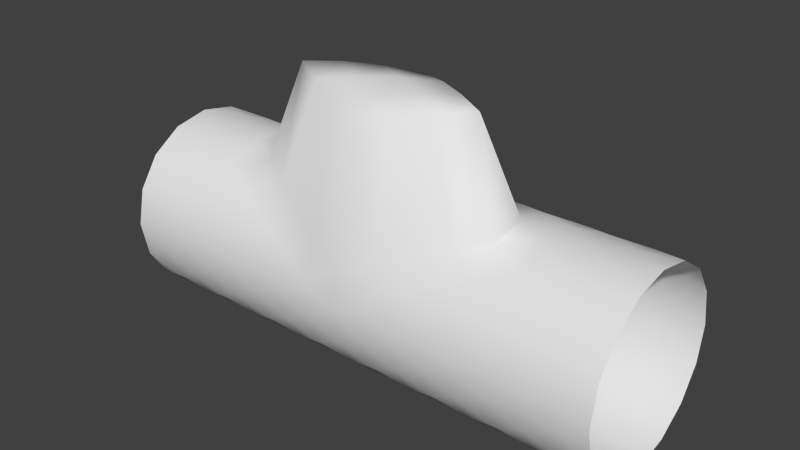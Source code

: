 # Source: joinedMesh.blend  (saved by Blender 2.60.0; exported with 4.5.12 LTS)
import bpy
from mathutils import Matrix  # noqa: F401  (used for matrix-valued properties, if any)

bpy.ops.wm.read_factory_settings(use_empty=True)
scene = bpy.context.scene
scene.name = 'Scene'

# ---- collections
col_collection_1 = bpy.data.collections.new('Collection 1'); scene.collection.children.link(col_collection_1)

# ---- world
world_world = bpy.data.worlds.new('World'); scene.world = world_world
world_world.color = (0.05088, 0.05088, 0.05088)
world_world.use_sun_shadow = False
world_world.sun_shadow_jitter_overblur = 0.0
world_world.cycles.sampling_method = 'MANUAL'
world_world.cycles.sample_map_resolution = 256

# ---- meshes
me_circle_001 = bpy.data.meshes.new('Circle.001')
me_circle_001.from_pydata([(-0.1951, 0.9808, -2.412), (0.5556, 0.8315, -2.412), (0.8315, -0.5556, -2.412), (0.1951, -0.9808, -2.412), (-0.5556, 0.8315, -2.412), (-2.081e-07, 1.0, -2.756), (0.3827, 0.9239, -2.756), (0.7071, 0.7071, -2.756), (0.9239, 0.3827, -2.756), (1.0, -4.371e-08, -2.756), (0.9239, -0.3827, -2.756), (0.7071, -0.7071, -2.756), (0.3827, -0.9239, -2.756), (-5.709e-08, -1.0, -2.756), (-0.3827, -0.9239, -2.756), (-0.7071, -0.7071, -2.756), (-0.9239, -0.3827, -2.756), (-1.0, 1.192e-08, -2.756), (-0.9239, 0.3827, -2.756), (-0.7071, 0.7071, -2.756), (-0.3827, 0.9239, -2.756), (-0.8315, 0.5556, -2.412), (-0.9808, 0.1951, -2.412), (-0.9808, -0.1951, -2.412), (-0.8315, -0.5556, -2.412), (-0.5556, -0.8315, -2.412), (-0.1951, -0.9808, -2.412), (0.5556, -0.8315, -2.412), (0.9808, -0.1951, -2.412), (0.9808, 0.1951, -2.412), (0.8315, 0.5556, -2.412), (0.1951, 0.9808, -2.412), (0.7071, 0.7071, -2.067), (0.3827, 0.9239, -2.067), (-0.3827, 0.9239, -2.067), (-0.3827, 0.9239, -1.378), (-4.465e-07, 1.0, -1.378), (0.3827, 0.9239, -1.378), (0.7071, 0.7071, -1.378), (0.9239, 0.3827, -1.378), (-0.3827, -0.9239, -1.378), (-0.9239, 0.3827, -1.378), (-0.7071, 0.7071, -1.378), (0.1951, 0.9808, -1.723), (0.8315, 0.5556, -1.723), (0.9808, 0.1951, -1.723), (0.9808, -0.1951, -1.723), (0.5556, -0.8315, -1.723), (-0.1951, -0.9808, -1.723), (-0.5556, -0.8315, -1.723), (-0.8315, -0.5556, -1.723), (-0.9808, -0.1951, -1.723), (-0.9808, 0.1951, -1.723), (-0.8315, 0.5556, -1.723), (-0.7071, 0.7071, -2.067), (-0.9239, 0.3827, -2.067), (-1.0, 5.96e-08, -2.067), (-0.9239, -0.3827, -2.067), (-0.7071, -0.7071, -2.067), (-0.3827, -0.9239, -2.067), (-1.763e-07, -1.0, -2.067), (0.3827, -0.9239, -2.067), (0.7071, -0.7071, -2.067), (0.9239, -0.3827, -2.067), (1.0, 2.98e-08, -2.067), (0.9239, 0.3827, -2.067), (-3.273e-07, 1.0, -2.067), (-0.5556, 0.8315, -1.723), (0.1951, -0.9808, -1.723), (0.8315, -0.5556, -1.723), (0.5556, 0.8315, -1.723), (-0.1951, 0.9808, -1.723), (-0.1951, 0.9808, -0.3445), (0.5556, 0.8315, -0.3445), (0.8315, -0.5556, -0.3445), (0.1951, -0.9808, -0.3445), (-0.5556, 0.8315, -0.3445), (-5.061e-07, 1.0, -0.6891), (0.9239, 0.3827, -0.6891), (1.0, 1.788e-07, -0.6891), (0.9239, -0.3827, -0.6891), (0.7071, -0.7071, -0.6891), (0.3827, -0.9239, -0.6891), (-3.551e-07, -1.0, -0.6891), (-0.3827, -0.9239, -0.6891), (-0.7071, -0.7071, -0.6891), (-1.924, -0.3827, -0.6891), (-2.0, 2.086e-07, -0.6891), (-0.9239, 0.3827, -0.6891), (-0.7071, 0.7071, -0.6891), (-0.8315, 0.5556, -0.3445), (-1.981, 0.1951, -0.3445), (-1.981, -0.1951, -0.3445), (-1.831, -0.5556, -0.3445), (-0.5556, -0.8315, -0.3445), (-0.1951, -0.9808, -0.3445), (0.5556, -0.8315, -0.3445), (0.9808, -0.1951, -0.3445), (0.9808, 0.1951, -0.3445), (0.8315, 0.5556, -0.3445), (0.1951, 0.9808, -0.3445), (-2.0, 2.086e-07, -2.07e-06), (-1.924, -0.3827, -2.07e-06), (-0.3827, -0.9239, -2.146e-06), (1.0, 2.682e-07, -2.146e-06), (0.9239, 0.3827, -2.146e-06), (0.7071, 0.7071, -2.146e-06), (0.3827, 0.9239, -2.146e-06), (-6.253e-07, 1.0, -2.146e-06), (-0.3827, 0.9239, -2.146e-06), (-0.3827, 0.9239, -0.6891), (0.3827, 0.9239, -0.6891), (0.7071, 0.7071, -0.6891), (0.1951, 0.9808, -1.034), (0.8315, 0.5556, -1.034), (0.9808, 0.1951, -1.034), (0.9808, -0.1951, -1.034), (0.5556, -0.8315, -1.034), (-0.1951, -0.9808, -1.034), (-0.5556, -0.8315, -1.034), (-0.8315, -0.5556, -1.034), (-1.981, -0.1951, -1.034), (-0.9808, 0.1951, -1.034), (-0.8315, 0.5556, -1.034), (-1.0, 1.639e-07, -1.378), (-0.9239, -0.3827, -1.378), (-0.7071, -0.7071, -1.378), (-2.359e-07, -1.0, -1.378), (0.3827, -0.9239, -1.378), (0.7071, -0.7071, -1.378), (0.9239, -0.3827, -1.378), (1.0, 1.043e-07, -1.378), (-0.5556, 0.8315, -1.034), (0.1951, -0.9808, -1.034), (0.8315, -0.5556, -1.034), (0.5556, 0.8315, -1.034), (-0.1951, 0.9808, -1.034), (-0.1951, 0.9808, 1.723), (0.5556, 0.8315, 1.723), (0.8315, -0.5556, 1.723), (0.1951, -0.9808, 1.723), (-0.5556, 0.8315, 1.723), (1.0, 4.023e-07, 1.378), (0.9239, -0.3827, 1.378), (0.7071, -0.7071, 1.378), (0.3827, -0.9239, 1.378), (-5.935e-07, -1.0, 1.378), (-0.7071, -0.7071, 1.378), (-0.9239, -0.3827, 1.378), (-1.0, 4.619e-07, 1.378), (-0.8315, 0.5556, 1.723), (-0.9808, 0.1951, 1.723), (-0.9808, -0.1951, 1.723), (-0.8315, -0.5556, 1.723), (-0.5556, -0.8315, 1.723), (-0.1951, -0.9808, 1.723), (0.5556, -0.8315, 1.723), (0.9808, -0.1951, 1.723), (0.9808, 0.1951, 1.723), (0.8315, 0.5556, 1.723), (0.1951, 0.9808, 1.723), (0.7071, 0.7071, 2.067), (0.3827, 0.9239, 2.067), (-0.3827, 0.9239, 2.067), (-0.3827, 0.9239, 2.756), (-9.829e-07, 1.0, 2.756), (0.3827, 0.9239, 2.756), (0.7071, 0.7071, 2.756), (0.9239, 0.3827, 2.756), (1.0, 5.662e-07, 2.756), (0.9239, -0.3827, 2.756), (0.7071, -0.7071, 2.756), (0.3827, -0.9239, 2.756), (-4.465e-07, -1.0, 2.756), (-0.3827, -0.9239, 2.756), (-0.7071, -0.7071, 2.756), (-0.9239, -0.3827, 2.756), (-1.0, 5.066e-07, 2.756), (-0.9239, 0.3827, 2.756), (-0.7071, 0.7071, 2.756), (0.1951, 0.9808, 2.412), (0.8315, 0.5556, 2.412), (0.9808, 0.1951, 2.412), (0.9808, -0.1951, 2.412), (0.5556, -0.8315, 2.412), (-0.1951, -0.9808, 2.412), (-0.5556, -0.8315, 2.412), (-0.8315, -0.5556, 2.412), (-0.9808, -0.1951, 2.412), (-0.9808, 0.1951, 2.412), (-0.8315, 0.5556, 2.412), (-0.7071, 0.7071, 2.067), (-0.9239, 0.3827, 2.067), (-1.0, 5.066e-07, 2.067), (-0.9239, -0.3827, 2.067), (-0.7071, -0.7071, 2.067), (-0.3827, -0.9239, 2.067), (-7.127e-07, -1.0, 2.067), (0.3827, -0.9239, 2.067), (0.7071, -0.7071, 2.067), (0.9239, -0.3827, 2.067), (1.0, 4.768e-07, 2.067), (0.9239, 0.3827, 2.067), (-8.637e-07, 1.0, 2.067), (-0.5556, 0.8315, 2.412), (0.1951, -0.9808, 2.412), (0.8315, -0.5556, 2.412), (0.5556, 0.8315, 2.412), (-0.1951, 0.9808, 2.412), (-0.1951, 0.9808, 1.034), (0.5556, 0.8315, 1.034), (0.8315, -0.5556, 1.034), (0.1951, -0.9808, 1.034), (-0.5556, 0.8315, 1.034), (-6.849e-07, 1.0, 0.689), (0.9239, 0.3827, 0.689), (1.0, 3.278e-07, 0.689), (0.9239, -0.3827, 0.689), (0.7071, -0.7071, 0.689), (0.3827, -0.9239, 0.689), (-5.339e-07, -1.0, 0.689), (-0.3827, -0.9239, 0.689), (-0.7071, -0.7071, 0.689), (-1.924, -0.3827, 0.689), (-2.0, 3.576e-07, 0.689), (-0.9239, 0.3827, 0.689), (-0.7071, 0.7071, 0.689), (-0.8315, 0.5556, 1.034), (-0.9808, 0.1951, 1.034), (-1.981, -0.1951, 1.034), (-0.8315, -0.5556, 1.034), (-0.5556, -0.8315, 1.034), (-0.1951, -0.9808, 1.034), (0.5556, -0.8315, 1.034), (0.9808, -0.1951, 1.034), (0.9808, 0.1951, 1.034), (0.8315, 0.5556, 1.034), (0.1951, 0.9808, 1.034), (-0.7071, 0.7071, 1.378), (-0.9239, 0.3827, 1.378), (-0.3827, -0.9239, 1.378), (0.9239, 0.3827, 1.378), (0.7071, 0.7071, 1.378), (0.3827, 0.9239, 1.378), (-8.041e-07, 1.0, 1.378), (-0.3827, 0.9239, 1.378), (-0.3827, 0.9239, 0.689), (0.3827, 0.9239, 0.689), (0.7071, 0.7071, 0.689), (0.1951, 0.9808, 0.3445), (0.8315, 0.5556, 0.3445), (0.9808, 0.1951, 0.3445), (0.9808, -0.1951, 0.3445), (0.5556, -0.8315, 0.3445), (-0.1951, -0.9808, 0.3445), (-0.5556, -0.8315, 0.3445), (-1.831, -0.5556, 0.3445), (-1.981, -0.1951, 0.3445), (-1.981, 0.1951, 0.3445), (-0.8315, 0.5556, 0.3445), (-0.7071, 0.7071, -2.146e-06), (-1.924, 0.3827, -2.07e-06), (-1.707, -0.7071, -2.07e-06), (-4.147e-07, -1.0, -2.146e-06), (0.3827, -0.9239, -2.146e-06), (0.7071, -0.7071, -2.146e-06), (0.9239, -0.3827, -2.146e-06), (-0.5556, 0.8315, 0.3445), (0.1951, -0.9808, 0.3445), (0.8315, -0.5556, 0.3445), (0.5556, 0.8315, 0.3445), (-0.1951, 0.9808, 0.3445)], [], [(3, 26, 13), (26, 14, 13), (26, 25, 14), (25, 15, 14), (25, 24, 15), (24, 16, 15), (24, 23, 16), (23, 17, 16), (23, 22, 17), (22, 18, 17), (22, 21, 18), (21, 19, 18), (21, 4, 19), (4, 20, 19), (0, 20, 4), (0, 5, 20), (0, 31, 5), (31, 6, 5), (31, 1, 6), (1, 7, 6), (1, 30, 7), (30, 8, 7), (30, 29, 8), (29, 9, 8), (29, 28, 9), (28, 10, 9), (28, 2, 10), (2, 11, 10), (2, 27, 11), (27, 12, 11), (27, 3, 12), (3, 13, 12), (61, 3, 27), (62, 61, 27), (62, 27, 2), (63, 62, 2), (63, 2, 28), (64, 63, 28), (64, 28, 29), (65, 64, 29), (65, 29, 30), (32, 65, 30), (32, 30, 1), (33, 32, 1), (33, 1, 31), (66, 33, 31), (31, 0, 66), (66, 0, 34), (34, 0, 4), (34, 4, 54), (54, 4, 21), (55, 54, 21), (55, 21, 22), (56, 55, 22), (56, 22, 23), (57, 56, 23), (57, 23, 24), (58, 57, 24), (58, 24, 25), (59, 58, 25), (59, 25, 26), (60, 59, 26), (60, 26, 3), (61, 60, 3), (128, 127, 68), (127, 48, 68), (127, 40, 48), (40, 49, 48), (40, 126, 49), (126, 50, 49), (126, 125, 50), (125, 51, 50), (125, 124, 51), (124, 52, 51), (124, 41, 52), (41, 53, 52), (41, 42, 53), (42, 67, 53), (35, 67, 42), (35, 71, 67), (36, 71, 35), (43, 71, 36), (36, 37, 43), (37, 70, 43), (37, 38, 70), (38, 44, 70), (38, 39, 44), (39, 45, 44), (39, 131, 45), (131, 46, 45), (131, 130, 46), (130, 69, 46), (130, 129, 69), (129, 47, 69), (129, 128, 47), (128, 68, 47), (68, 60, 61), (47, 68, 61), (47, 61, 62), (69, 47, 62), (69, 62, 63), (46, 69, 63), (46, 63, 64), (45, 46, 64), (45, 64, 65), (44, 45, 65), (44, 65, 32), (70, 44, 32), (70, 32, 33), (43, 70, 33), (43, 33, 66), (71, 43, 66), (71, 66, 34), (71, 34, 67), (67, 34, 54), (53, 67, 54), (53, 54, 55), (52, 53, 55), (52, 55, 56), (51, 52, 56), (51, 56, 57), (50, 51, 57), (50, 57, 58), (49, 50, 58), (49, 58, 59), (48, 49, 59), (48, 59, 60), (68, 48, 60), (75, 95, 83), (95, 84, 83), (95, 94, 84), (94, 85, 84), (94, 93, 85), (93, 86, 85), (93, 92, 86), (92, 87, 86), (92, 91, 87), (91, 88, 87), (91, 90, 88), (90, 89, 88), (90, 76, 89), (76, 110, 89), (72, 110, 76), (72, 77, 110), (72, 100, 77), (100, 111, 77), (100, 73, 111), (73, 112, 111), (73, 99, 112), (99, 78, 112), (99, 98, 78), (98, 79, 78), (98, 97, 79), (97, 80, 79), (97, 74, 80), (74, 81, 80), (74, 96, 81), (96, 82, 81), (96, 75, 82), (75, 83, 82), (264, 75, 96), (265, 264, 96), (265, 96, 74), (266, 265, 74), (266, 74, 97), (104, 266, 97), (104, 97, 98), (105, 104, 98), (105, 98, 99), (106, 105, 99), (106, 99, 73), (107, 106, 73), (107, 73, 100), (108, 107, 100), (100, 72, 108), (108, 72, 109), (109, 72, 76), (109, 76, 260), (260, 76, 90), (261, 260, 90), (261, 90, 91), (101, 261, 91), (101, 91, 92), (102, 101, 92), (102, 92, 93), (262, 102, 93), (262, 93, 94), (103, 262, 94), (103, 94, 95), (263, 103, 95), (263, 95, 75), (264, 263, 75), (82, 83, 133), (83, 118, 133), (83, 84, 118), (84, 119, 118), (84, 85, 119), (85, 120, 119), (85, 86, 120), (86, 121, 120), (86, 87, 121), (87, 122, 121), (87, 88, 122), (88, 123, 122), (88, 89, 123), (89, 132, 123), (110, 132, 89), (110, 136, 132), (77, 136, 110), (113, 136, 77), (77, 111, 113), (111, 135, 113), (111, 112, 135), (112, 114, 135), (112, 78, 114), (78, 115, 114), (78, 79, 115), (79, 116, 115), (79, 80, 116), (80, 134, 116), (80, 81, 134), (81, 117, 134), (81, 82, 117), (82, 133, 117), (133, 127, 128), (117, 133, 128), (117, 128, 129), (134, 117, 129), (134, 129, 130), (116, 134, 130), (116, 130, 131), (115, 116, 131), (115, 131, 39), (114, 115, 39), (114, 39, 38), (135, 114, 38), (135, 38, 37), (113, 135, 37), (113, 37, 36), (136, 113, 36), (136, 36, 35), (136, 35, 132), (132, 35, 42), (123, 132, 42), (123, 42, 41), (122, 123, 41), (122, 41, 124), (121, 122, 124), (121, 124, 125), (120, 121, 125), (120, 125, 126), (119, 120, 126), (119, 126, 40), (118, 119, 40), (118, 40, 127), (133, 118, 127), (140, 155, 146), (155, 240, 146), (155, 154, 240), (154, 147, 240), (154, 153, 147), (153, 148, 147), (153, 152, 148), (152, 149, 148), (152, 151, 149), (151, 239, 149), (151, 150, 239), (150, 238, 239), (150, 141, 238), (141, 245, 238), (137, 245, 141), (137, 244, 245), (137, 160, 244), (160, 243, 244), (160, 138, 243), (138, 242, 243), (138, 159, 242), (159, 241, 242), (159, 158, 241), (158, 142, 241), (158, 157, 142), (157, 143, 142), (157, 139, 143), (139, 144, 143), (139, 156, 144), (156, 145, 144), (156, 140, 145), (140, 146, 145), (198, 140, 156), (199, 198, 156), (199, 156, 139), (200, 199, 139), (200, 139, 157), (201, 200, 157), (201, 157, 158), (202, 201, 158), (202, 158, 159), (161, 202, 159), (161, 159, 138), (162, 161, 138), (162, 138, 160), (203, 162, 160), (160, 137, 203), (203, 137, 163), (163, 137, 141), (163, 141, 191), (191, 141, 150), (192, 191, 150), (192, 150, 151), (193, 192, 151), (193, 151, 152), (194, 193, 152), (194, 152, 153), (195, 194, 153), (195, 153, 154), (196, 195, 154), (196, 154, 155), (197, 196, 155), (197, 155, 140), (198, 197, 140), (172, 173, 205), (173, 185, 205), (173, 174, 185), (174, 186, 185), (174, 175, 186), (175, 187, 186), (175, 176, 187), (176, 188, 187), (176, 177, 188), (177, 189, 188), (177, 178, 189), (178, 190, 189), (178, 179, 190), (179, 204, 190), (164, 204, 179), (164, 208, 204), (165, 208, 164), (180, 208, 165), (165, 166, 180), (166, 207, 180), (166, 167, 207), (167, 181, 207), (167, 168, 181), (168, 182, 181), (168, 169, 182), (169, 183, 182), (169, 170, 183), (170, 206, 183), (170, 171, 206), (171, 184, 206), (171, 172, 184), (172, 205, 184), (205, 197, 198), (184, 205, 198), (184, 198, 199), (206, 184, 199), (206, 199, 200), (183, 206, 200), (183, 200, 201), (182, 183, 201), (182, 201, 202), (181, 182, 202), (181, 202, 161), (207, 181, 161), (207, 161, 162), (180, 207, 162), (180, 162, 203), (208, 180, 203), (208, 203, 163), (208, 163, 204), (204, 163, 191), (190, 204, 191), (190, 191, 192), (189, 190, 192), (189, 192, 193), (188, 189, 193), (188, 193, 194), (187, 188, 194), (187, 194, 195), (186, 187, 195), (186, 195, 196), (185, 186, 196), (185, 196, 197), (205, 185, 197), (212, 232, 220), (232, 221, 220), (232, 231, 221), (231, 222, 221), (231, 230, 222), (230, 223, 222), (230, 229, 223), (229, 224, 223), (229, 228, 224), (228, 225, 224), (228, 227, 225), (227, 226, 225), (227, 213, 226), (213, 246, 226), (209, 246, 213), (209, 214, 246), (209, 237, 214), (237, 247, 214), (237, 210, 247), (210, 248, 247), (210, 236, 248), (236, 215, 248), (236, 235, 215), (235, 216, 215), (235, 234, 216), (234, 217, 216), (234, 211, 217), (211, 218, 217), (211, 233, 218), (233, 219, 218), (233, 212, 219), (212, 220, 219), (145, 212, 233), (144, 145, 233), (144, 233, 211), (143, 144, 211), (143, 211, 234), (142, 143, 234), (142, 234, 235), (241, 142, 235), (241, 235, 236), (242, 241, 236), (242, 236, 210), (243, 242, 210), (243, 210, 237), (244, 243, 237), (237, 209, 244), (244, 209, 245), (245, 209, 213), (245, 213, 238), (238, 213, 227), (239, 238, 227), (239, 227, 228), (149, 239, 228), (149, 228, 229), (148, 149, 229), (148, 229, 230), (147, 148, 230), (147, 230, 231), (240, 147, 231), (240, 231, 232), (146, 240, 232), (146, 232, 212), (145, 146, 212), (219, 220, 268), (220, 254, 268), (220, 221, 254), (221, 255, 254), (221, 222, 255), (222, 256, 255), (222, 223, 256), (223, 257, 256), (223, 224, 257), (224, 258, 257), (224, 225, 258), (225, 259, 258), (225, 226, 259), (226, 267, 259), (246, 267, 226), (246, 271, 267), (214, 271, 246), (249, 271, 214), (214, 247, 249), (247, 270, 249), (247, 248, 270), (248, 250, 270), (248, 215, 250), (215, 251, 250), (215, 216, 251), (216, 252, 251), (216, 217, 252), (217, 269, 252), (217, 218, 269), (218, 253, 269), (218, 219, 253), (219, 268, 253), (268, 263, 264), (253, 268, 264), (253, 264, 265), (269, 253, 265), (269, 265, 266), (252, 269, 266), (252, 266, 104), (251, 252, 104), (251, 104, 105), (250, 251, 105), (250, 105, 106), (270, 250, 106), (270, 106, 107), (249, 270, 107), (249, 107, 108), (271, 249, 108), (271, 108, 109), (271, 109, 267), (267, 109, 260), (259, 267, 260), (259, 260, 261), (258, 259, 261), (258, 261, 101), (257, 258, 101), (257, 101, 102), (256, 257, 102), (256, 102, 262), (255, 256, 262), (255, 262, 103), (254, 255, 103), (254, 103, 263), (268, 254, 263)])
me_circle_001.polygons.foreach_set('use_smooth', [True] * 512)
me_circle_001.use_remesh_preserve_volume = False
me_circle_001.use_remesh_preserve_attributes = False
me_circle_001.use_mirror_vertex_groups = False
me_circle_001.update()

# ---- objects
ob_circle_001 = bpy.data.objects.new('Circle.001', me_circle_001)

# ---- transforms, parenting, visibility, modifiers, constraints
ob_circle_001.location = (0.0, 0.0, -4.735e-15)
ob_circle_001.rotation_euler = (-0.0, 1.571, 0.0)
ob_circle_001.lineart.crease_threshold = 0.0

# ---- collection membership
col_collection_1.objects.link(ob_circle_001)

# ---- scene / render settings (as saved in the file)
scene.frame_start = 1; scene.frame_end = 250; scene.frame_set(0)
scene.render.engine = 'BLENDER_EEVEE_NEXT'
scene.render.image_settings.color_mode = 'RGB'
scene.render.image_settings.compression = 90
scene.render.resolution_percentage = 50
scene.render.dither_intensity = 0.0
scene.render.bake_margin = 2
scene.render.bake_bias = 0.0
scene.cycles.use_denoising = False
scene.cycles.samples = 10
scene.cycles.sampling_pattern = 'TABULATED_SOBOL'
scene.cycles.light_sampling_threshold = 0.0
scene.cycles.use_adaptive_sampling = False
scene.cycles.use_light_tree = False
scene.cycles.blur_glossy = 0.0
scene.cycles.volume_bounces = 1
scene.cycles.pixel_filter_type = 'GAUSSIAN'
scene.cycles.sample_clamp_indirect = 0.0
scene.view_settings.view_transform = 'Standard'
bpy.context.view_layer.update()

# ---- added for rendering (the .blend has no active camera and no usable light): camera, sun
cam_auto = bpy.data.cameras.new('AutoCamera')
cam_auto.lens = 50.0
cam_auto.sensor_width = 36.0
cam_auto.clip_end = 1000.0
ob_auto_camera = bpy.data.objects.new('AutoCamera', cam_auto)
scene.collection.objects.link(ob_auto_camera)
ob_auto_camera.location = (6.09432, -7.31319, 5.37546)
ob_auto_camera.rotation_euler = (1.09748, -7.21219e-08, 0.694738)
scene.camera = ob_auto_camera
light_auto_sun = bpy.data.lights.new('AutoSun', 'SUN')
light_auto_sun.energy = 3.0
light_auto_sun.angle = 0.0523599
ob_auto_sun = bpy.data.objects.new('AutoSun', light_auto_sun)
scene.collection.objects.link(ob_auto_sun)
ob_auto_sun.rotation_euler = (0.872665, 0.174533, 0.523599)
bpy.context.view_layer.update()
